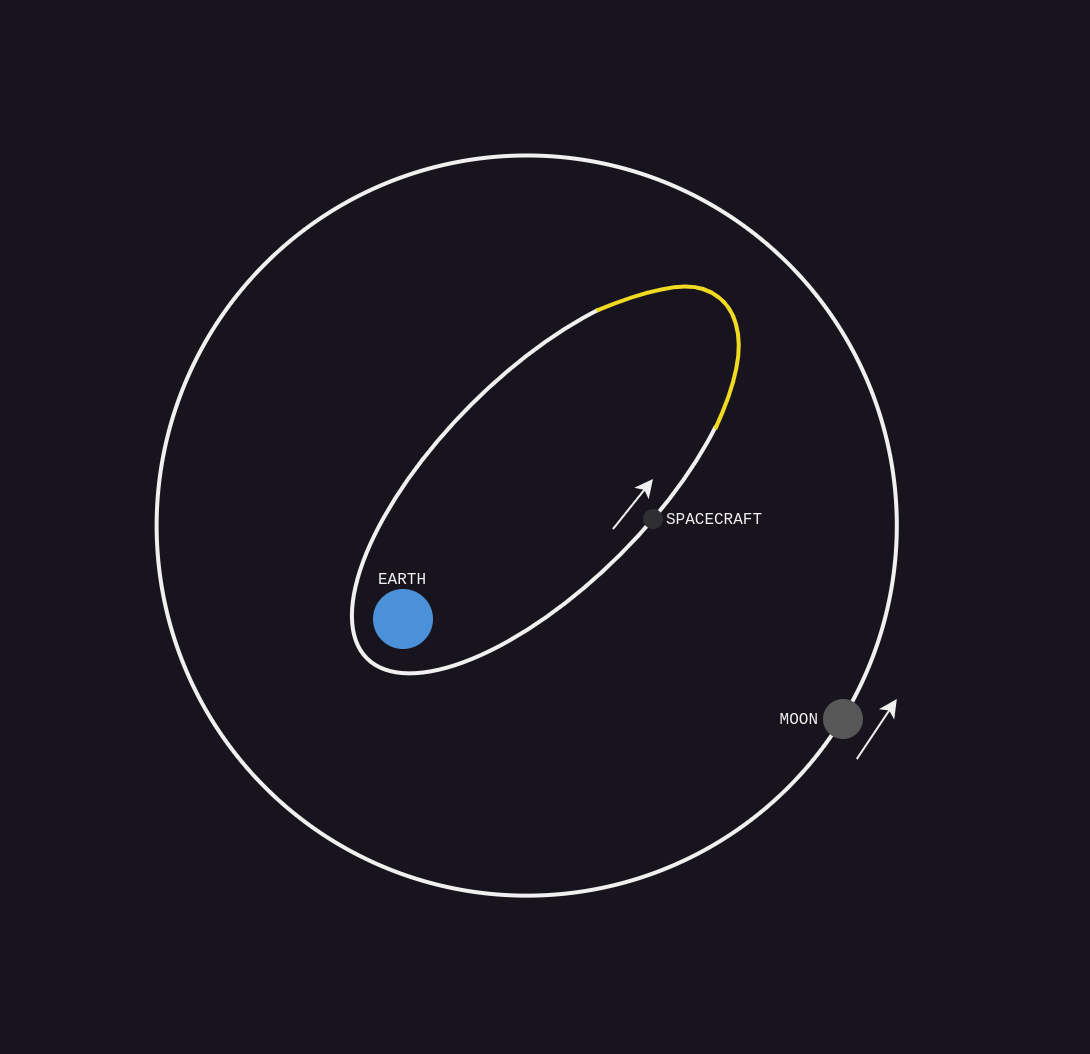

The diagram above was exported from draw.io. Its source (the exported page's mxGraphModel, read from the mxfile embedded in the PNG):
<mxGraphModel dx="952" dy="986" grid="0" gridSize="5" guides="1" tooltips="1" connect="1" arrows="1" fold="1" page="0" pageScale="1" pageWidth="827" pageHeight="1169" background="none" math="0" shadow="0">
  <root>
    <mxCell id="0" />
    <mxCell id="1" parent="0" />
    <mxCell id="p6ntKhFum-MgpkxkX96F-3" value="" style="ellipse;whiteSpace=wrap;html=1;strokeColor=default;fillColor=none;rotation=-45;strokeWidth=2;" parent="1" vertex="1">
      <mxGeometry x="296.81" y="-66.76" width="370.09" height="370.08" as="geometry" />
    </mxCell>
    <mxCell id="IiEPMGRkIzN97WJrBGXv-12" value="" style="ellipse;whiteSpace=wrap;html=1;strokeColor=default;fillColor=none;rotation=-45;strokeWidth=2;" parent="1" vertex="1">
      <mxGeometry x="364.91" y="42.38" width="252.94" height="105.73" as="geometry" />
    </mxCell>
    <mxCell id="p6ntKhFum-MgpkxkX96F-18" value="" style="rounded=0;whiteSpace=wrap;html=1;fillColor=default;strokeColor=none;rotation=45;glass=0;" parent="1" vertex="1">
      <mxGeometry x="515" y="-5.000000000000009" width="120" height="60" as="geometry" />
    </mxCell>
    <mxCell id="IiEPMGRkIzN97WJrBGXv-13" value="" style="ellipse;whiteSpace=wrap;html=1;strokeColor=none;fillColor=#4A91D9;" parent="1" vertex="1">
      <mxGeometry x="405" y="150" width="30" height="30" as="geometry" />
    </mxCell>
    <mxCell id="IiEPMGRkIzN97WJrBGXv-14" value="" style="ellipse;whiteSpace=wrap;html=1;strokeColor=none;fillColor=#2F2F33;" parent="1" vertex="1">
      <mxGeometry x="540" y="110" width="10" height="10" as="geometry" />
    </mxCell>
    <mxCell id="IiEPMGRkIzN97WJrBGXv-15" value="SPACECRAFT" style="text;html=1;strokeColor=none;fillColor=none;align=left;verticalAlign=middle;whiteSpace=wrap;rounded=0;fontSize=8;fontFamily=Courier New;" parent="1" vertex="1">
      <mxGeometry x="550" y="110" width="60" height="10" as="geometry" />
    </mxCell>
    <mxCell id="IiEPMGRkIzN97WJrBGXv-16" value="EARTH" style="text;html=1;strokeColor=none;fillColor=none;align=center;verticalAlign=middle;whiteSpace=wrap;rounded=0;fontSize=8;fontFamily=Courier New;" parent="1" vertex="1">
      <mxGeometry x="390" y="140" width="60" height="10" as="geometry" />
    </mxCell>
    <mxCell id="p6ntKhFum-MgpkxkX96F-4" value="" style="ellipse;whiteSpace=wrap;html=1;strokeColor=none;fillColor=#575757;" parent="1" vertex="1">
      <mxGeometry x="630" y="205" width="20" height="20" as="geometry" />
    </mxCell>
    <mxCell id="p6ntKhFum-MgpkxkX96F-5" value="MOON" style="text;html=1;strokeColor=none;fillColor=none;align=right;verticalAlign=middle;whiteSpace=wrap;rounded=0;fontSize=8;fontFamily=Courier New;" parent="1" vertex="1">
      <mxGeometry x="570" y="210" width="60" height="10" as="geometry" />
    </mxCell>
    <mxCell id="p6ntKhFum-MgpkxkX96F-11" value="" style="endArrow=classic;html=1;rounded=0;strokeWidth=1;" parent="1" edge="1">
      <mxGeometry width="50" height="50" relative="1" as="geometry">
        <mxPoint x="646.9" y="235" as="sourcePoint" />
        <mxPoint x="666.9" y="205" as="targetPoint" />
      </mxGeometry>
    </mxCell>
    <mxCell id="p6ntKhFum-MgpkxkX96F-13" value="" style="endArrow=classic;html=1;rounded=0;strokeWidth=1;" parent="1" edge="1">
      <mxGeometry width="50" height="50" relative="1" as="geometry">
        <mxPoint x="525" y="120" as="sourcePoint" />
        <mxPoint x="545" y="95" as="targetPoint" />
      </mxGeometry>
    </mxCell>
    <mxCell id="p6ntKhFum-MgpkxkX96F-16" value="" style="curved=1;endArrow=none;html=1;rounded=0;entryX=0.807;entryY=0.105;entryDx=0;entryDy=0;entryPerimeter=0;strokeWidth=2;endFill=0;strokeColor=#F0DB22;exitX=0.807;exitY=0.898;exitDx=0;exitDy=0;exitPerimeter=0;" parent="1" source="IiEPMGRkIzN97WJrBGXv-12" target="IiEPMGRkIzN97WJrBGXv-12" edge="1">
      <mxGeometry width="50" height="50" relative="1" as="geometry">
        <mxPoint x="580" y="60" as="sourcePoint" />
        <mxPoint x="565" y="40" as="targetPoint" />
        <Array as="points">
          <mxPoint x="590" y="40" />
          <mxPoint x="585" y="5" />
          <mxPoint x="555" y="-5" />
        </Array>
      </mxGeometry>
    </mxCell>
    <mxCell id="p6ntKhFum-MgpkxkX96F-17" value="" style="rounded=0;whiteSpace=wrap;html=1;fillColor=default;strokeColor=none;rotation=45;glass=0;" parent="1" vertex="1">
      <mxGeometry x="640" y="-25.000000000000007" width="120" height="60" as="geometry" />
    </mxCell>
  </root>
</mxGraphModel>